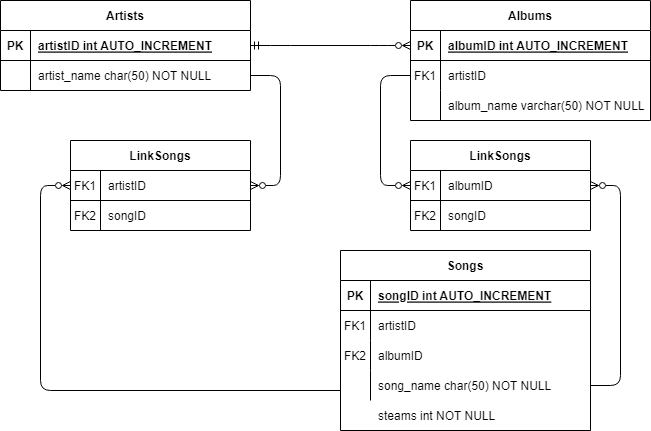

The diagram above was exported from draw.io. Its source (the exported page's mxGraphModel, read from the mxfile embedded in the PNG):
<mxGraphModel dx="780" dy="1112" grid="1" gridSize="10" guides="1" tooltips="1" connect="1" arrows="1" fold="1" page="1" pageScale="1" pageWidth="850" pageHeight="1100" math="0" shadow="0" extFonts="Permanent Marker^https://fonts.googleapis.com/css?family=Permanent+Marker">
  <root>
    <mxCell id="0" />
    <mxCell id="1" parent="0" />
    <mxCell id="C-vyLk0tnHw3VtMMgP7b-23" value="Artists" style="shape=table;startSize=30;container=1;collapsible=1;childLayout=tableLayout;fixedRows=1;rowLines=0;fontStyle=1;align=center;resizeLast=1;" parent="1" vertex="1">
      <mxGeometry x="110" y="150" width="250" height="90" as="geometry" />
    </mxCell>
    <mxCell id="C-vyLk0tnHw3VtMMgP7b-24" value="" style="shape=partialRectangle;collapsible=0;dropTarget=0;pointerEvents=0;fillColor=none;points=[[0,0.5],[1,0.5]];portConstraint=eastwest;top=0;left=0;right=0;bottom=1;" parent="C-vyLk0tnHw3VtMMgP7b-23" vertex="1">
      <mxGeometry y="30" width="250" height="30" as="geometry" />
    </mxCell>
    <mxCell id="C-vyLk0tnHw3VtMMgP7b-25" value="PK" style="shape=partialRectangle;overflow=hidden;connectable=0;fillColor=none;top=0;left=0;bottom=0;right=0;fontStyle=1;" parent="C-vyLk0tnHw3VtMMgP7b-24" vertex="1">
      <mxGeometry width="30" height="30" as="geometry">
        <mxRectangle width="30" height="30" as="alternateBounds" />
      </mxGeometry>
    </mxCell>
    <mxCell id="C-vyLk0tnHw3VtMMgP7b-26" value="artistID int AUTO_INCREMENT" style="shape=partialRectangle;overflow=hidden;connectable=0;fillColor=none;top=0;left=0;bottom=0;right=0;align=left;spacingLeft=6;fontStyle=5;" parent="C-vyLk0tnHw3VtMMgP7b-24" vertex="1">
      <mxGeometry x="30" width="220" height="30" as="geometry">
        <mxRectangle width="220" height="30" as="alternateBounds" />
      </mxGeometry>
    </mxCell>
    <mxCell id="C-vyLk0tnHw3VtMMgP7b-27" value="" style="shape=partialRectangle;collapsible=0;dropTarget=0;pointerEvents=0;fillColor=none;points=[[0,0.5],[1,0.5]];portConstraint=eastwest;top=0;left=0;right=0;bottom=0;" parent="C-vyLk0tnHw3VtMMgP7b-23" vertex="1">
      <mxGeometry y="60" width="250" height="30" as="geometry" />
    </mxCell>
    <mxCell id="C-vyLk0tnHw3VtMMgP7b-28" value="" style="shape=partialRectangle;overflow=hidden;connectable=0;fillColor=none;top=0;left=0;bottom=0;right=0;" parent="C-vyLk0tnHw3VtMMgP7b-27" vertex="1">
      <mxGeometry width="30" height="30" as="geometry">
        <mxRectangle width="30" height="30" as="alternateBounds" />
      </mxGeometry>
    </mxCell>
    <mxCell id="C-vyLk0tnHw3VtMMgP7b-29" value="artist_name char(50) NOT NULL" style="shape=partialRectangle;overflow=hidden;connectable=0;fillColor=none;top=0;left=0;bottom=0;right=0;align=left;spacingLeft=6;" parent="C-vyLk0tnHw3VtMMgP7b-27" vertex="1">
      <mxGeometry x="30" width="220" height="30" as="geometry">
        <mxRectangle width="220" height="30" as="alternateBounds" />
      </mxGeometry>
    </mxCell>
    <mxCell id="UiQ9Msd-2BGp0pvrsMJA-44" value="" style="edgeStyle=entityRelationEdgeStyle;fontSize=12;html=1;endArrow=ERzeroToMany;rounded=1;startArrow=ERmandOne;startFill=0;exitX=1;exitY=0.5;exitDx=0;exitDy=0;endFill=0;entryX=0;entryY=0.5;entryDx=0;entryDy=0;" parent="1" source="C-vyLk0tnHw3VtMMgP7b-24" target="UiQ9Msd-2BGp0pvrsMJA-47" edge="1">
      <mxGeometry width="100" height="100" relative="1" as="geometry">
        <mxPoint x="380" y="160" as="sourcePoint" />
        <mxPoint x="500.0000000000002" y="195" as="targetPoint" />
      </mxGeometry>
    </mxCell>
    <mxCell id="UiQ9Msd-2BGp0pvrsMJA-46" value="Albums" style="shape=table;startSize=30;container=1;collapsible=1;childLayout=tableLayout;fixedRows=1;rowLines=0;fontStyle=1;align=center;resizeLast=1;rounded=0;shadow=0;sketch=0;strokeWidth=1;" parent="1" vertex="1">
      <mxGeometry x="520" y="150" width="240" height="120" as="geometry" />
    </mxCell>
    <mxCell id="UiQ9Msd-2BGp0pvrsMJA-47" value="" style="shape=tableRow;horizontal=0;startSize=0;swimlaneHead=0;swimlaneBody=0;fillColor=none;collapsible=0;dropTarget=0;points=[[0,0.5],[1,0.5]];portConstraint=eastwest;top=0;left=0;right=0;bottom=1;rounded=0;shadow=0;sketch=0;strokeWidth=1;" parent="UiQ9Msd-2BGp0pvrsMJA-46" vertex="1">
      <mxGeometry y="30" width="240" height="30" as="geometry" />
    </mxCell>
    <mxCell id="UiQ9Msd-2BGp0pvrsMJA-48" value="PK" style="shape=partialRectangle;connectable=0;fillColor=none;top=0;left=0;bottom=0;right=0;fontStyle=1;overflow=hidden;rounded=0;shadow=0;sketch=0;strokeWidth=1;" parent="UiQ9Msd-2BGp0pvrsMJA-47" vertex="1">
      <mxGeometry width="30" height="30" as="geometry">
        <mxRectangle width="30" height="30" as="alternateBounds" />
      </mxGeometry>
    </mxCell>
    <mxCell id="UiQ9Msd-2BGp0pvrsMJA-49" value="albumID int AUTO_INCREMENT" style="shape=partialRectangle;connectable=0;fillColor=none;top=0;left=0;bottom=0;right=0;align=left;spacingLeft=6;fontStyle=5;overflow=hidden;rounded=0;shadow=0;sketch=0;strokeWidth=1;" parent="UiQ9Msd-2BGp0pvrsMJA-47" vertex="1">
      <mxGeometry x="30" width="210" height="30" as="geometry">
        <mxRectangle width="210" height="30" as="alternateBounds" />
      </mxGeometry>
    </mxCell>
    <mxCell id="UiQ9Msd-2BGp0pvrsMJA-50" value="" style="shape=tableRow;horizontal=0;startSize=0;swimlaneHead=0;swimlaneBody=0;fillColor=none;collapsible=0;dropTarget=0;points=[[0,0.5],[1,0.5]];portConstraint=eastwest;top=0;left=0;right=0;bottom=0;rounded=0;shadow=0;sketch=0;strokeWidth=1;" parent="UiQ9Msd-2BGp0pvrsMJA-46" vertex="1">
      <mxGeometry y="60" width="240" height="30" as="geometry" />
    </mxCell>
    <mxCell id="UiQ9Msd-2BGp0pvrsMJA-51" value="FK1" style="shape=partialRectangle;connectable=0;fillColor=none;top=0;left=0;bottom=0;right=0;editable=1;overflow=hidden;rounded=0;shadow=0;sketch=0;strokeWidth=1;" parent="UiQ9Msd-2BGp0pvrsMJA-50" vertex="1">
      <mxGeometry width="30" height="30" as="geometry">
        <mxRectangle width="30" height="30" as="alternateBounds" />
      </mxGeometry>
    </mxCell>
    <mxCell id="UiQ9Msd-2BGp0pvrsMJA-52" value="artistID" style="shape=partialRectangle;connectable=0;fillColor=none;top=0;left=0;bottom=0;right=0;align=left;spacingLeft=6;overflow=hidden;rounded=0;shadow=0;sketch=0;strokeWidth=1;" parent="UiQ9Msd-2BGp0pvrsMJA-50" vertex="1">
      <mxGeometry x="30" width="210" height="30" as="geometry">
        <mxRectangle width="210" height="30" as="alternateBounds" />
      </mxGeometry>
    </mxCell>
    <mxCell id="UiQ9Msd-2BGp0pvrsMJA-56" value="" style="shape=tableRow;horizontal=0;startSize=0;swimlaneHead=0;swimlaneBody=0;fillColor=none;collapsible=0;dropTarget=0;points=[[0,0.5],[1,0.5]];portConstraint=eastwest;top=0;left=0;right=0;bottom=0;rounded=0;shadow=0;sketch=0;strokeWidth=1;" parent="UiQ9Msd-2BGp0pvrsMJA-46" vertex="1">
      <mxGeometry y="90" width="240" height="30" as="geometry" />
    </mxCell>
    <mxCell id="UiQ9Msd-2BGp0pvrsMJA-57" value="" style="shape=partialRectangle;connectable=0;fillColor=none;top=0;left=0;bottom=0;right=0;editable=1;overflow=hidden;rounded=0;shadow=0;sketch=0;strokeWidth=1;" parent="UiQ9Msd-2BGp0pvrsMJA-56" vertex="1">
      <mxGeometry width="30" height="30" as="geometry">
        <mxRectangle width="30" height="30" as="alternateBounds" />
      </mxGeometry>
    </mxCell>
    <mxCell id="UiQ9Msd-2BGp0pvrsMJA-58" value="album_name varchar(50) NOT NULL" style="shape=partialRectangle;connectable=0;fillColor=none;top=0;left=0;bottom=0;right=0;align=left;spacingLeft=6;overflow=hidden;rounded=0;shadow=0;sketch=0;strokeWidth=1;" parent="UiQ9Msd-2BGp0pvrsMJA-56" vertex="1">
      <mxGeometry x="30" width="210" height="30" as="geometry">
        <mxRectangle width="210" height="30" as="alternateBounds" />
      </mxGeometry>
    </mxCell>
    <mxCell id="UiQ9Msd-2BGp0pvrsMJA-91" value="" style="shape=tableRow;horizontal=0;startSize=0;swimlaneHead=0;swimlaneBody=0;fillColor=none;collapsible=0;dropTarget=0;points=[[0,0.5],[1,0.5]];portConstraint=eastwest;top=0;left=0;right=0;bottom=0;rounded=0;shadow=0;sketch=0;strokeWidth=1;" parent="1" vertex="1">
      <mxGeometry x="130" y="460" width="250" height="30" as="geometry" />
    </mxCell>
    <mxCell id="UiQ9Msd-2BGp0pvrsMJA-94" value="Songs" style="shape=table;startSize=30;container=1;collapsible=1;childLayout=tableLayout;fixedRows=1;rowLines=0;fontStyle=1;align=center;resizeLast=1;rounded=0;shadow=0;sketch=0;strokeWidth=1;" parent="1" vertex="1">
      <mxGeometry x="450" y="400" width="250" height="180" as="geometry" />
    </mxCell>
    <mxCell id="UiQ9Msd-2BGp0pvrsMJA-95" value="" style="shape=tableRow;horizontal=0;startSize=0;swimlaneHead=0;swimlaneBody=0;fillColor=none;collapsible=0;dropTarget=0;points=[[0,0.5],[1,0.5]];portConstraint=eastwest;top=0;left=0;right=0;bottom=1;rounded=0;shadow=0;sketch=0;strokeWidth=1;" parent="UiQ9Msd-2BGp0pvrsMJA-94" vertex="1">
      <mxGeometry y="30" width="250" height="30" as="geometry" />
    </mxCell>
    <mxCell id="UiQ9Msd-2BGp0pvrsMJA-96" value="PK" style="shape=partialRectangle;connectable=0;fillColor=none;top=0;left=0;bottom=0;right=0;fontStyle=1;overflow=hidden;rounded=0;shadow=0;sketch=0;strokeWidth=1;" parent="UiQ9Msd-2BGp0pvrsMJA-95" vertex="1">
      <mxGeometry width="30" height="30" as="geometry">
        <mxRectangle width="30" height="30" as="alternateBounds" />
      </mxGeometry>
    </mxCell>
    <mxCell id="UiQ9Msd-2BGp0pvrsMJA-97" value="songID int AUTO_INCREMENT" style="shape=partialRectangle;connectable=0;fillColor=none;top=0;left=0;bottom=0;right=0;align=left;spacingLeft=6;fontStyle=5;overflow=hidden;rounded=0;shadow=0;sketch=0;strokeWidth=1;" parent="UiQ9Msd-2BGp0pvrsMJA-95" vertex="1">
      <mxGeometry x="30" width="220" height="30" as="geometry">
        <mxRectangle width="220" height="30" as="alternateBounds" />
      </mxGeometry>
    </mxCell>
    <mxCell id="UiQ9Msd-2BGp0pvrsMJA-98" value="" style="shape=tableRow;horizontal=0;startSize=0;swimlaneHead=0;swimlaneBody=0;fillColor=none;collapsible=0;dropTarget=0;points=[[0,0.5],[1,0.5]];portConstraint=eastwest;top=0;left=0;right=0;bottom=0;rounded=0;shadow=0;sketch=0;strokeWidth=1;" parent="UiQ9Msd-2BGp0pvrsMJA-94" vertex="1">
      <mxGeometry y="60" width="250" height="30" as="geometry" />
    </mxCell>
    <mxCell id="UiQ9Msd-2BGp0pvrsMJA-99" value="FK1" style="shape=partialRectangle;connectable=0;fillColor=none;top=0;left=0;bottom=0;right=0;editable=1;overflow=hidden;rounded=0;shadow=0;sketch=0;strokeWidth=1;" parent="UiQ9Msd-2BGp0pvrsMJA-98" vertex="1">
      <mxGeometry width="30" height="30" as="geometry">
        <mxRectangle width="30" height="30" as="alternateBounds" />
      </mxGeometry>
    </mxCell>
    <mxCell id="UiQ9Msd-2BGp0pvrsMJA-100" value="artistID" style="shape=partialRectangle;connectable=0;fillColor=none;top=0;left=0;bottom=0;right=0;align=left;spacingLeft=6;overflow=hidden;rounded=0;shadow=0;sketch=0;strokeWidth=1;" parent="UiQ9Msd-2BGp0pvrsMJA-98" vertex="1">
      <mxGeometry x="30" width="220" height="30" as="geometry">
        <mxRectangle width="220" height="30" as="alternateBounds" />
      </mxGeometry>
    </mxCell>
    <mxCell id="UiQ9Msd-2BGp0pvrsMJA-101" value="" style="shape=tableRow;horizontal=0;startSize=0;swimlaneHead=0;swimlaneBody=0;fillColor=none;collapsible=0;dropTarget=0;points=[[0,0.5],[1,0.5]];portConstraint=eastwest;top=0;left=0;right=0;bottom=0;rounded=0;shadow=0;sketch=0;strokeWidth=1;" parent="UiQ9Msd-2BGp0pvrsMJA-94" vertex="1">
      <mxGeometry y="90" width="250" height="30" as="geometry" />
    </mxCell>
    <mxCell id="UiQ9Msd-2BGp0pvrsMJA-102" value="FK2" style="shape=partialRectangle;connectable=0;fillColor=none;top=0;left=0;bottom=0;right=0;editable=1;overflow=hidden;rounded=0;shadow=0;sketch=0;strokeWidth=1;" parent="UiQ9Msd-2BGp0pvrsMJA-101" vertex="1">
      <mxGeometry width="30" height="30" as="geometry">
        <mxRectangle width="30" height="30" as="alternateBounds" />
      </mxGeometry>
    </mxCell>
    <mxCell id="UiQ9Msd-2BGp0pvrsMJA-103" value="albumID" style="shape=partialRectangle;connectable=0;fillColor=none;top=0;left=0;bottom=0;right=0;align=left;spacingLeft=6;overflow=hidden;rounded=0;shadow=0;sketch=0;strokeWidth=1;" parent="UiQ9Msd-2BGp0pvrsMJA-101" vertex="1">
      <mxGeometry x="30" width="220" height="30" as="geometry">
        <mxRectangle width="220" height="30" as="alternateBounds" />
      </mxGeometry>
    </mxCell>
    <mxCell id="UiQ9Msd-2BGp0pvrsMJA-104" value="" style="shape=tableRow;horizontal=0;startSize=0;swimlaneHead=0;swimlaneBody=0;fillColor=none;collapsible=0;dropTarget=0;points=[[0,0.5],[1,0.5]];portConstraint=eastwest;top=0;left=0;right=0;bottom=0;rounded=0;shadow=0;sketch=0;strokeWidth=1;" parent="UiQ9Msd-2BGp0pvrsMJA-94" vertex="1">
      <mxGeometry y="120" width="250" height="30" as="geometry" />
    </mxCell>
    <mxCell id="UiQ9Msd-2BGp0pvrsMJA-105" value="" style="shape=partialRectangle;connectable=0;fillColor=none;top=0;left=0;bottom=0;right=0;editable=1;overflow=hidden;rounded=0;shadow=0;sketch=0;strokeWidth=1;" parent="UiQ9Msd-2BGp0pvrsMJA-104" vertex="1">
      <mxGeometry width="30" height="30" as="geometry">
        <mxRectangle width="30" height="30" as="alternateBounds" />
      </mxGeometry>
    </mxCell>
    <mxCell id="UiQ9Msd-2BGp0pvrsMJA-106" value="song_name char(50) NOT NULL" style="shape=partialRectangle;connectable=0;fillColor=none;top=0;left=0;bottom=0;right=0;align=left;spacingLeft=6;overflow=hidden;rounded=0;shadow=0;sketch=0;strokeWidth=1;" parent="UiQ9Msd-2BGp0pvrsMJA-104" vertex="1">
      <mxGeometry x="30" width="220" height="30" as="geometry">
        <mxRectangle width="220" height="30" as="alternateBounds" />
      </mxGeometry>
    </mxCell>
    <mxCell id="UiQ9Msd-2BGp0pvrsMJA-112" value="" style="shape=tableRow;horizontal=0;startSize=0;swimlaneHead=0;swimlaneBody=0;fillColor=none;collapsible=0;dropTarget=0;points=[[0,0.5],[1,0.5]];portConstraint=eastwest;top=0;left=0;right=0;bottom=0;rounded=0;shadow=0;sketch=0;strokeWidth=1;" parent="1" vertex="1">
      <mxGeometry x="130" y="490" width="250" height="30" as="geometry" />
    </mxCell>
    <mxCell id="UiQ9Msd-2BGp0pvrsMJA-113" value="" style="shape=partialRectangle;connectable=0;fillColor=none;top=0;left=0;bottom=0;right=0;editable=1;overflow=hidden;rounded=0;shadow=0;sketch=0;strokeWidth=1;" parent="UiQ9Msd-2BGp0pvrsMJA-112" vertex="1">
      <mxGeometry width="30" height="30" as="geometry">
        <mxRectangle width="30" height="30" as="alternateBounds" />
      </mxGeometry>
    </mxCell>
    <mxCell id="UiQ9Msd-2BGp0pvrsMJA-114" value="steams int NOT NULL" style="shape=partialRectangle;connectable=0;fillColor=none;top=0;left=0;bottom=0;right=0;align=left;spacingLeft=6;overflow=hidden;rounded=0;shadow=0;sketch=0;strokeWidth=1;" parent="1" vertex="1">
      <mxGeometry x="480" y="550" width="220" height="30" as="geometry">
        <mxRectangle width="220" height="30" as="alternateBounds" />
      </mxGeometry>
    </mxCell>
    <mxCell id="vGxsSS5iIH6hE0SEB55T-1" value="LinkSongs" style="shape=table;startSize=30;container=1;collapsible=1;childLayout=tableLayout;fixedRows=1;rowLines=0;fontStyle=1;align=center;resizeLast=1;" parent="1" vertex="1">
      <mxGeometry x="180" y="290" width="180" height="90" as="geometry" />
    </mxCell>
    <mxCell id="vGxsSS5iIH6hE0SEB55T-2" value="" style="shape=tableRow;horizontal=0;startSize=0;swimlaneHead=0;swimlaneBody=0;fillColor=none;collapsible=0;dropTarget=0;points=[[0,0.5],[1,0.5]];portConstraint=eastwest;top=0;left=0;right=0;bottom=1;" parent="vGxsSS5iIH6hE0SEB55T-1" vertex="1">
      <mxGeometry y="30" width="180" height="30" as="geometry" />
    </mxCell>
    <mxCell id="vGxsSS5iIH6hE0SEB55T-3" value="FK1" style="shape=partialRectangle;connectable=0;fillColor=none;top=0;left=0;bottom=0;right=0;fontStyle=0;overflow=hidden;" parent="vGxsSS5iIH6hE0SEB55T-2" vertex="1">
      <mxGeometry width="30" height="30" as="geometry">
        <mxRectangle width="30" height="30" as="alternateBounds" />
      </mxGeometry>
    </mxCell>
    <mxCell id="vGxsSS5iIH6hE0SEB55T-4" value="artistID" style="shape=partialRectangle;connectable=0;fillColor=none;top=0;left=0;bottom=0;right=0;align=left;spacingLeft=6;fontStyle=0;overflow=hidden;" parent="vGxsSS5iIH6hE0SEB55T-2" vertex="1">
      <mxGeometry x="30" width="150" height="30" as="geometry">
        <mxRectangle width="150" height="30" as="alternateBounds" />
      </mxGeometry>
    </mxCell>
    <mxCell id="vGxsSS5iIH6hE0SEB55T-5" value="" style="shape=tableRow;horizontal=0;startSize=0;swimlaneHead=0;swimlaneBody=0;fillColor=none;collapsible=0;dropTarget=0;points=[[0,0.5],[1,0.5]];portConstraint=eastwest;top=0;left=0;right=0;bottom=0;" parent="vGxsSS5iIH6hE0SEB55T-1" vertex="1">
      <mxGeometry y="60" width="180" height="30" as="geometry" />
    </mxCell>
    <mxCell id="vGxsSS5iIH6hE0SEB55T-6" value="FK2" style="shape=partialRectangle;connectable=0;fillColor=none;top=0;left=0;bottom=0;right=0;editable=1;overflow=hidden;" parent="vGxsSS5iIH6hE0SEB55T-5" vertex="1">
      <mxGeometry width="30" height="30" as="geometry">
        <mxRectangle width="30" height="30" as="alternateBounds" />
      </mxGeometry>
    </mxCell>
    <mxCell id="vGxsSS5iIH6hE0SEB55T-7" value="songID" style="shape=partialRectangle;connectable=0;fillColor=none;top=0;left=0;bottom=0;right=0;align=left;spacingLeft=6;overflow=hidden;" parent="vGxsSS5iIH6hE0SEB55T-5" vertex="1">
      <mxGeometry x="30" width="150" height="30" as="geometry">
        <mxRectangle width="150" height="30" as="alternateBounds" />
      </mxGeometry>
    </mxCell>
    <mxCell id="vGxsSS5iIH6hE0SEB55T-14" value="LinkSongs" style="shape=table;startSize=30;container=1;collapsible=1;childLayout=tableLayout;fixedRows=1;rowLines=0;fontStyle=1;align=center;resizeLast=1;" parent="1" vertex="1">
      <mxGeometry x="520" y="290" width="180" height="90" as="geometry" />
    </mxCell>
    <mxCell id="vGxsSS5iIH6hE0SEB55T-15" value="" style="shape=tableRow;horizontal=0;startSize=0;swimlaneHead=0;swimlaneBody=0;fillColor=none;collapsible=0;dropTarget=0;points=[[0,0.5],[1,0.5]];portConstraint=eastwest;top=0;left=0;right=0;bottom=1;" parent="vGxsSS5iIH6hE0SEB55T-14" vertex="1">
      <mxGeometry y="30" width="180" height="30" as="geometry" />
    </mxCell>
    <mxCell id="vGxsSS5iIH6hE0SEB55T-16" value="FK1" style="shape=partialRectangle;connectable=0;fillColor=none;top=0;left=0;bottom=0;right=0;fontStyle=0;overflow=hidden;" parent="vGxsSS5iIH6hE0SEB55T-15" vertex="1">
      <mxGeometry width="30" height="30" as="geometry">
        <mxRectangle width="30" height="30" as="alternateBounds" />
      </mxGeometry>
    </mxCell>
    <mxCell id="vGxsSS5iIH6hE0SEB55T-17" value="albumID" style="shape=partialRectangle;connectable=0;fillColor=none;top=0;left=0;bottom=0;right=0;align=left;spacingLeft=6;fontStyle=0;overflow=hidden;" parent="vGxsSS5iIH6hE0SEB55T-15" vertex="1">
      <mxGeometry x="30" width="150" height="30" as="geometry">
        <mxRectangle width="150" height="30" as="alternateBounds" />
      </mxGeometry>
    </mxCell>
    <mxCell id="vGxsSS5iIH6hE0SEB55T-18" value="" style="shape=tableRow;horizontal=0;startSize=0;swimlaneHead=0;swimlaneBody=0;fillColor=none;collapsible=0;dropTarget=0;points=[[0,0.5],[1,0.5]];portConstraint=eastwest;top=0;left=0;right=0;bottom=0;" parent="vGxsSS5iIH6hE0SEB55T-14" vertex="1">
      <mxGeometry y="60" width="180" height="30" as="geometry" />
    </mxCell>
    <mxCell id="vGxsSS5iIH6hE0SEB55T-19" value="FK2" style="shape=partialRectangle;connectable=0;fillColor=none;top=0;left=0;bottom=0;right=0;editable=1;overflow=hidden;" parent="vGxsSS5iIH6hE0SEB55T-18" vertex="1">
      <mxGeometry width="30" height="30" as="geometry">
        <mxRectangle width="30" height="30" as="alternateBounds" />
      </mxGeometry>
    </mxCell>
    <mxCell id="vGxsSS5iIH6hE0SEB55T-20" value="songID" style="shape=partialRectangle;connectable=0;fillColor=none;top=0;left=0;bottom=0;right=0;align=left;spacingLeft=6;overflow=hidden;" parent="vGxsSS5iIH6hE0SEB55T-18" vertex="1">
      <mxGeometry x="30" width="150" height="30" as="geometry">
        <mxRectangle width="150" height="30" as="alternateBounds" />
      </mxGeometry>
    </mxCell>
    <mxCell id="vGxsSS5iIH6hE0SEB55T-21" value="" style="edgeStyle=entityRelationEdgeStyle;fontSize=12;html=1;endArrow=none;endFill=0;rounded=1;entryX=1;entryY=0.5;entryDx=0;entryDy=0;exitX=1;exitY=0.5;exitDx=0;exitDy=0;startArrow=ERzeroToMany;startFill=0;" parent="1" source="vGxsSS5iIH6hE0SEB55T-2" target="C-vyLk0tnHw3VtMMgP7b-27" edge="1">
      <mxGeometry width="100" height="100" relative="1" as="geometry">
        <mxPoint x="390" y="340" as="sourcePoint" />
        <mxPoint x="120" y="200" as="targetPoint" />
      </mxGeometry>
    </mxCell>
    <mxCell id="vGxsSS5iIH6hE0SEB55T-23" value="" style="endArrow=ERzeroToMany;html=1;rounded=1;entryX=0;entryY=0.5;entryDx=0;entryDy=0;exitX=0;exitY=0.5;exitDx=0;exitDy=0;startArrow=none;startFill=0;endFill=0;" parent="1" source="UiQ9Msd-2BGp0pvrsMJA-50" target="vGxsSS5iIH6hE0SEB55T-15" edge="1">
      <mxGeometry relative="1" as="geometry">
        <mxPoint x="340" y="570" as="sourcePoint" />
        <mxPoint x="500" y="570" as="targetPoint" />
        <Array as="points">
          <mxPoint x="490" y="225" />
          <mxPoint x="490" y="335" />
        </Array>
      </mxGeometry>
    </mxCell>
    <mxCell id="vGxsSS5iIH6hE0SEB55T-25" value="" style="edgeStyle=entityRelationEdgeStyle;fontSize=12;html=1;endArrow=none;rounded=1;startArrow=ERzeroToMany;startFill=0;exitX=1;exitY=0.5;exitDx=0;exitDy=0;endFill=0;entryX=1;entryY=0.5;entryDx=0;entryDy=0;" parent="1" source="vGxsSS5iIH6hE0SEB55T-15" target="UiQ9Msd-2BGp0pvrsMJA-104" edge="1">
      <mxGeometry width="100" height="100" relative="1" as="geometry">
        <mxPoint x="700" y="350" as="sourcePoint" />
        <mxPoint x="860" y="350" as="targetPoint" />
      </mxGeometry>
    </mxCell>
    <mxCell id="vGxsSS5iIH6hE0SEB55T-26" value="" style="endArrow=none;html=1;rounded=1;exitX=0;exitY=0.5;exitDx=0;exitDy=0;startArrow=ERzeroToMany;startFill=0;" parent="1" source="vGxsSS5iIH6hE0SEB55T-2" edge="1">
      <mxGeometry relative="1" as="geometry">
        <mxPoint x="150" y="330" as="sourcePoint" />
        <mxPoint x="450" y="540" as="targetPoint" />
        <Array as="points">
          <mxPoint x="150" y="335" />
          <mxPoint x="150" y="540" />
        </Array>
      </mxGeometry>
    </mxCell>
  </root>
</mxGraphModel>